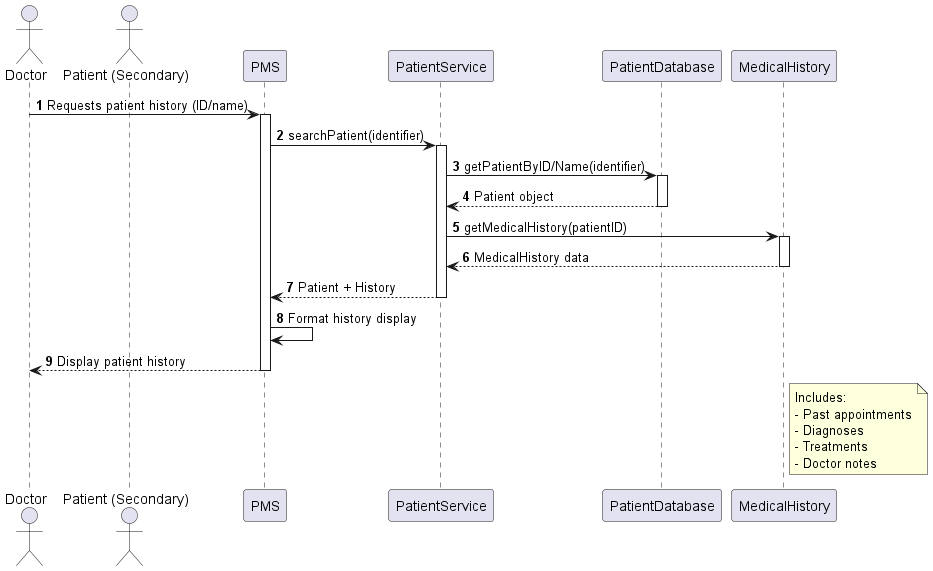

The diagram above was rendered by PlantUML. Its source (embedded in the PNG):
@startuml CheckPatientHistorySequence

actor Doctor
actor Patient as "Patient (Secondary)"
participant "PMS" as System
participant "PatientService"
participant "PatientDatabase"
participant "MedicalHistory"

autonumber

Doctor -> System: Requests patient history (ID/name)
activate System

System -> PatientService: searchPatient(identifier)
activate PatientService

PatientService -> PatientDatabase: getPatientByID/Name(identifier)
activate PatientDatabase

PatientDatabase --> PatientService: Patient object
deactivate PatientDatabase

PatientService -> MedicalHistory: getMedicalHistory(patientID)
activate MedicalHistory

MedicalHistory --> PatientService: MedicalHistory data
deactivate MedicalHistory

PatientService --> System: Patient + History
deactivate PatientService

System -> System: Format history display
System --> Doctor: Display patient history

deactivate System

note right of MedicalHistory
    Includes:
    - Past appointments
    - Diagnoses
    - Treatments
    - Doctor notes
end note

@enduml